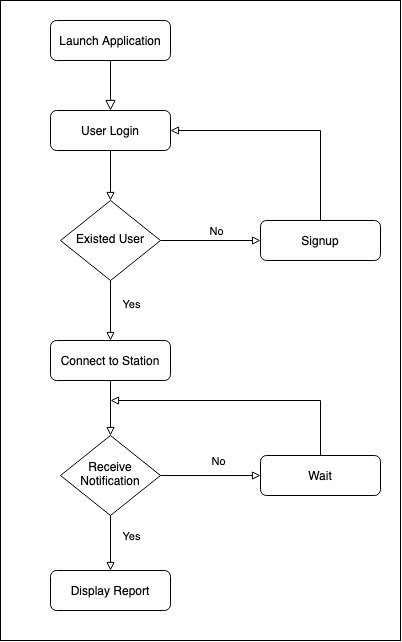

The diagram above was exported from draw.io. Its source (the exported page's mxGraphModel, read from the mxfile embedded in the PNG):
<mxGraphModel dx="2037" dy="1051" grid="1" gridSize="10" guides="1" tooltips="1" connect="1" arrows="1" fold="1" page="1" pageScale="1" pageWidth="827" pageHeight="1169" math="0" shadow="0">
  <root>
    <mxCell id="yFKqqFi5_huvSzcOGaUM-0" />
    <mxCell id="yFKqqFi5_huvSzcOGaUM-1" parent="yFKqqFi5_huvSzcOGaUM-0" />
    <mxCell id="VDA9NJqrXuO22m6Bp_N7-0" value="" style="rounded=0;whiteSpace=wrap;html=1;" vertex="1" parent="yFKqqFi5_huvSzcOGaUM-1">
      <mxGeometry x="150" y="20" width="400" height="640" as="geometry" />
    </mxCell>
    <mxCell id="yFKqqFi5_huvSzcOGaUM-2" value="" style="rounded=0;html=1;jettySize=auto;orthogonalLoop=1;fontSize=11;endArrow=block;endFill=0;endSize=8;strokeWidth=1;shadow=0;labelBackgroundColor=none;edgeStyle=orthogonalEdgeStyle;" edge="1" parent="yFKqqFi5_huvSzcOGaUM-1" source="yFKqqFi5_huvSzcOGaUM-3" target="tUcwlbSHHikKLQwkuJ0l-2">
      <mxGeometry relative="1" as="geometry" />
    </mxCell>
    <mxCell id="yFKqqFi5_huvSzcOGaUM-3" value="Launch Application" style="rounded=1;whiteSpace=wrap;html=1;fontSize=12;glass=0;strokeWidth=1;shadow=0;" vertex="1" parent="yFKqqFi5_huvSzcOGaUM-1">
      <mxGeometry x="200" y="40" width="120" height="40" as="geometry" />
    </mxCell>
    <mxCell id="tUcwlbSHHikKLQwkuJ0l-8" style="edgeStyle=orthogonalEdgeStyle;rounded=0;orthogonalLoop=1;jettySize=auto;html=1;entryX=1;entryY=0.5;entryDx=0;entryDy=0;endArrow=block;endFill=0;" edge="1" parent="yFKqqFi5_huvSzcOGaUM-1" source="tUcwlbSHHikKLQwkuJ0l-0" target="tUcwlbSHHikKLQwkuJ0l-2">
      <mxGeometry relative="1" as="geometry">
        <Array as="points">
          <mxPoint x="470" y="150" />
        </Array>
      </mxGeometry>
    </mxCell>
    <mxCell id="tUcwlbSHHikKLQwkuJ0l-0" value="Signup" style="rounded=1;whiteSpace=wrap;html=1;fontSize=12;glass=0;strokeWidth=1;shadow=0;" vertex="1" parent="yFKqqFi5_huvSzcOGaUM-1">
      <mxGeometry x="410" y="240" width="120" height="40" as="geometry" />
    </mxCell>
    <mxCell id="tUcwlbSHHikKLQwkuJ0l-6" style="edgeStyle=orthogonalEdgeStyle;rounded=0;orthogonalLoop=1;jettySize=auto;html=1;endArrow=block;endFill=0;entryX=0;entryY=0.5;entryDx=0;entryDy=0;" edge="1" parent="yFKqqFi5_huvSzcOGaUM-1" source="tUcwlbSHHikKLQwkuJ0l-1" target="tUcwlbSHHikKLQwkuJ0l-0">
      <mxGeometry relative="1" as="geometry">
        <mxPoint x="370" y="260" as="targetPoint" />
      </mxGeometry>
    </mxCell>
    <mxCell id="tUcwlbSHHikKLQwkuJ0l-7" value="No" style="edgeLabel;html=1;align=center;verticalAlign=middle;resizable=0;points=[];" vertex="1" connectable="0" parent="tUcwlbSHHikKLQwkuJ0l-6">
      <mxGeometry x="0.12" relative="1" as="geometry">
        <mxPoint y="-10" as="offset" />
      </mxGeometry>
    </mxCell>
    <mxCell id="tUcwlbSHHikKLQwkuJ0l-9" style="edgeStyle=orthogonalEdgeStyle;rounded=0;orthogonalLoop=1;jettySize=auto;html=1;endArrow=block;endFill=0;entryX=0.5;entryY=0;entryDx=0;entryDy=0;" edge="1" parent="yFKqqFi5_huvSzcOGaUM-1" source="tUcwlbSHHikKLQwkuJ0l-1" target="tUcwlbSHHikKLQwkuJ0l-11">
      <mxGeometry relative="1" as="geometry">
        <mxPoint x="260" y="370" as="targetPoint" />
      </mxGeometry>
    </mxCell>
    <mxCell id="tUcwlbSHHikKLQwkuJ0l-10" value="Yes" style="edgeLabel;html=1;align=center;verticalAlign=middle;resizable=0;points=[];" vertex="1" connectable="0" parent="tUcwlbSHHikKLQwkuJ0l-9">
      <mxGeometry x="-0.2862" relative="1" as="geometry">
        <mxPoint x="20" y="2" as="offset" />
      </mxGeometry>
    </mxCell>
    <mxCell id="tUcwlbSHHikKLQwkuJ0l-1" value="Existed User" style="rhombus;whiteSpace=wrap;html=1;shadow=0;fontFamily=Helvetica;fontSize=12;align=center;strokeWidth=1;spacing=6;spacingTop=-4;" vertex="1" parent="yFKqqFi5_huvSzcOGaUM-1">
      <mxGeometry x="210" y="220" width="100" height="80" as="geometry" />
    </mxCell>
    <mxCell id="tUcwlbSHHikKLQwkuJ0l-5" style="edgeStyle=orthogonalEdgeStyle;rounded=0;orthogonalLoop=1;jettySize=auto;html=1;endArrow=block;endFill=0;" edge="1" parent="yFKqqFi5_huvSzcOGaUM-1" source="tUcwlbSHHikKLQwkuJ0l-2" target="tUcwlbSHHikKLQwkuJ0l-1">
      <mxGeometry relative="1" as="geometry" />
    </mxCell>
    <mxCell id="tUcwlbSHHikKLQwkuJ0l-2" value="User Login" style="rounded=1;whiteSpace=wrap;html=1;fontSize=12;glass=0;strokeWidth=1;shadow=0;" vertex="1" parent="yFKqqFi5_huvSzcOGaUM-1">
      <mxGeometry x="200" y="130" width="120" height="40" as="geometry" />
    </mxCell>
    <mxCell id="tUcwlbSHHikKLQwkuJ0l-13" style="edgeStyle=orthogonalEdgeStyle;rounded=0;orthogonalLoop=1;jettySize=auto;html=1;endArrow=block;endFill=0;entryX=0.5;entryY=0;entryDx=0;entryDy=0;" edge="1" parent="yFKqqFi5_huvSzcOGaUM-1" source="tUcwlbSHHikKLQwkuJ0l-11" target="tUcwlbSHHikKLQwkuJ0l-15">
      <mxGeometry relative="1" as="geometry">
        <mxPoint x="260" y="460" as="targetPoint" />
      </mxGeometry>
    </mxCell>
    <mxCell id="tUcwlbSHHikKLQwkuJ0l-11" value="Connect to Station" style="rounded=1;whiteSpace=wrap;html=1;fontSize=12;glass=0;strokeWidth=1;shadow=0;" vertex="1" parent="yFKqqFi5_huvSzcOGaUM-1">
      <mxGeometry x="200" y="360" width="120" height="40" as="geometry" />
    </mxCell>
    <mxCell id="tUcwlbSHHikKLQwkuJ0l-17" style="edgeStyle=orthogonalEdgeStyle;rounded=0;orthogonalLoop=1;jettySize=auto;html=1;endArrow=block;endFill=0;" edge="1" parent="yFKqqFi5_huvSzcOGaUM-1" source="tUcwlbSHHikKLQwkuJ0l-15" target="tUcwlbSHHikKLQwkuJ0l-16">
      <mxGeometry relative="1" as="geometry" />
    </mxCell>
    <mxCell id="tUcwlbSHHikKLQwkuJ0l-21" value="No" style="edgeLabel;html=1;align=center;verticalAlign=middle;resizable=0;points=[];" vertex="1" connectable="0" parent="tUcwlbSHHikKLQwkuJ0l-17">
      <mxGeometry x="0.14" y="1" relative="1" as="geometry">
        <mxPoint y="-14" as="offset" />
      </mxGeometry>
    </mxCell>
    <mxCell id="tUcwlbSHHikKLQwkuJ0l-18" style="edgeStyle=orthogonalEdgeStyle;rounded=0;orthogonalLoop=1;jettySize=auto;html=1;endArrow=block;endFill=0;entryX=0.5;entryY=0;entryDx=0;entryDy=0;" edge="1" parent="yFKqqFi5_huvSzcOGaUM-1" source="tUcwlbSHHikKLQwkuJ0l-15" target="tUcwlbSHHikKLQwkuJ0l-19">
      <mxGeometry relative="1" as="geometry">
        <mxPoint x="260" y="610" as="targetPoint" />
      </mxGeometry>
    </mxCell>
    <mxCell id="tUcwlbSHHikKLQwkuJ0l-22" value="Yes" style="edgeLabel;html=1;align=center;verticalAlign=middle;resizable=0;points=[];" vertex="1" connectable="0" parent="tUcwlbSHHikKLQwkuJ0l-18">
      <mxGeometry x="-0.294" relative="1" as="geometry">
        <mxPoint x="20" as="offset" />
      </mxGeometry>
    </mxCell>
    <mxCell id="tUcwlbSHHikKLQwkuJ0l-15" value="Receive Notification" style="rhombus;whiteSpace=wrap;html=1;shadow=0;fontFamily=Helvetica;fontSize=12;align=center;strokeWidth=1;spacing=6;spacingTop=-4;" vertex="1" parent="yFKqqFi5_huvSzcOGaUM-1">
      <mxGeometry x="210" y="455" width="100" height="80" as="geometry" />
    </mxCell>
    <mxCell id="tUcwlbSHHikKLQwkuJ0l-20" style="edgeStyle=orthogonalEdgeStyle;rounded=0;orthogonalLoop=1;jettySize=auto;html=1;endArrow=block;endFill=0;" edge="1" parent="yFKqqFi5_huvSzcOGaUM-1" source="tUcwlbSHHikKLQwkuJ0l-16">
      <mxGeometry relative="1" as="geometry">
        <mxPoint x="260" y="420" as="targetPoint" />
        <Array as="points">
          <mxPoint x="470" y="420" />
        </Array>
      </mxGeometry>
    </mxCell>
    <mxCell id="tUcwlbSHHikKLQwkuJ0l-16" value="Wait" style="rounded=1;whiteSpace=wrap;html=1;fontSize=12;glass=0;strokeWidth=1;shadow=0;" vertex="1" parent="yFKqqFi5_huvSzcOGaUM-1">
      <mxGeometry x="410" y="475" width="120" height="40" as="geometry" />
    </mxCell>
    <mxCell id="tUcwlbSHHikKLQwkuJ0l-19" value="Display Report" style="rounded=1;whiteSpace=wrap;html=1;fontSize=12;glass=0;strokeWidth=1;shadow=0;" vertex="1" parent="yFKqqFi5_huvSzcOGaUM-1">
      <mxGeometry x="200" y="590" width="120" height="40" as="geometry" />
    </mxCell>
  </root>
</mxGraphModel>